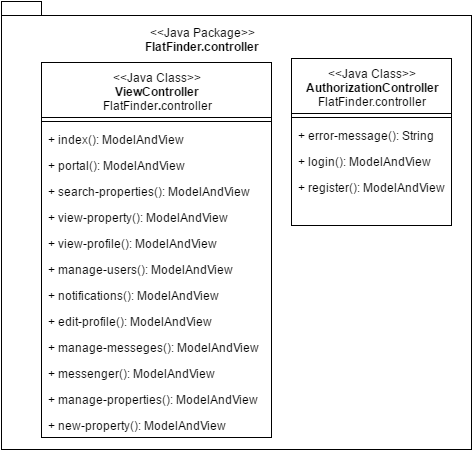

The diagram above was exported from draw.io. Its source (the exported page's mxGraphModel, read from the mxfile embedded in the PNG):
<mxGraphModel dx="1120" dy="424" grid="1" gridSize="10" guides="1" tooltips="1" connect="1" arrows="1" fold="1" page="1" pageScale="1" pageWidth="826" pageHeight="1169" background="#ffffff" math="0">
  <root>
    <mxCell id="0" />
    <mxCell id="1" parent="0" />
    <mxCell id="45" value="" style="shape=folder;fontStyle=1;spacingTop=10;tabWidth=40;tabHeight=14;tabPosition=left;html=1;" parent="1" vertex="1">
      <mxGeometry x="140" y="36" width="470" height="448" as="geometry" />
    </mxCell>
    <mxCell id="23" value="&lt;div&gt;&lt;span style=&quot;font-weight: normal&quot;&gt;&amp;lt;&amp;lt;Java Class&amp;gt;&amp;gt;&lt;/span&gt;&lt;/div&gt;ViewController&lt;div&gt;&lt;span style=&quot;font-weight: normal&quot;&gt;FlatFinder&lt;/span&gt;.&lt;span style=&quot;font-weight: normal&quot;&gt;controller&lt;/span&gt;&lt;/div&gt;" style="swimlane;html=1;fontStyle=1;align=center;verticalAlign=top;childLayout=stackLayout;horizontal=1;startSize=55;horizontalStack=0;resizeParent=1;resizeLast=0;collapsible=1;marginBottom=0;swimlaneFillColor=#ffffff;" parent="1" vertex="1">
      <mxGeometry x="180" y="97" width="230" height="375" as="geometry" />
    </mxCell>
    <mxCell id="25" value="" style="line;html=1;strokeWidth=1;fillColor=none;align=left;verticalAlign=middle;spacingTop=-1;spacingLeft=3;spacingRight=3;rotatable=0;labelPosition=right;points=[];portConstraint=eastwest;" parent="23" vertex="1">
      <mxGeometry y="55" width="230" height="8" as="geometry" />
    </mxCell>
    <mxCell id="33" value="+ index(): ModelAndView" style="text;html=1;strokeColor=none;fillColor=none;align=left;verticalAlign=top;spacingLeft=4;spacingRight=4;whiteSpace=wrap;overflow=hidden;rotatable=0;points=[[0,0.5],[1,0.5]];portConstraint=eastwest;" parent="23" vertex="1">
      <mxGeometry y="63" width="230" height="26" as="geometry" />
    </mxCell>
    <mxCell id="34" value="+ portal():&amp;nbsp;&lt;span&gt;ModelAnd&lt;/span&gt;View" style="text;html=1;strokeColor=none;fillColor=none;align=left;verticalAlign=top;spacingLeft=4;spacingRight=4;whiteSpace=wrap;overflow=hidden;rotatable=0;points=[[0,0.5],[1,0.5]];portConstraint=eastwest;" parent="23" vertex="1">
      <mxGeometry y="89" width="230" height="26" as="geometry" />
    </mxCell>
    <mxCell id="37" value="+ search-properties():&amp;nbsp;&lt;span&gt;ModelAnd&lt;/span&gt;View" style="text;html=1;strokeColor=none;fillColor=none;align=left;verticalAlign=top;spacingLeft=4;spacingRight=4;whiteSpace=wrap;overflow=hidden;rotatable=0;points=[[0,0.5],[1,0.5]];portConstraint=eastwest;" parent="23" vertex="1">
      <mxGeometry y="115" width="230" height="26" as="geometry" />
    </mxCell>
    <mxCell id="38" value="+ view-property():&amp;nbsp;&lt;span&gt;ModelAnd&lt;/span&gt;View" style="text;html=1;strokeColor=none;fillColor=none;align=left;verticalAlign=top;spacingLeft=4;spacingRight=4;whiteSpace=wrap;overflow=hidden;rotatable=0;points=[[0,0.5],[1,0.5]];portConstraint=eastwest;" parent="23" vertex="1">
      <mxGeometry y="141" width="230" height="26" as="geometry" />
    </mxCell>
    <mxCell id="39" value="+ view-profile():&amp;nbsp;&lt;span&gt;ModelAnd&lt;/span&gt;View" style="text;html=1;strokeColor=none;fillColor=none;align=left;verticalAlign=top;spacingLeft=4;spacingRight=4;whiteSpace=wrap;overflow=hidden;rotatable=0;points=[[0,0.5],[1,0.5]];portConstraint=eastwest;" parent="23" vertex="1">
      <mxGeometry y="167" width="230" height="26" as="geometry" />
    </mxCell>
    <mxCell id="41" value="+ manage-users():&amp;nbsp;&lt;span&gt;ModelAnd&lt;/span&gt;View" style="text;html=1;strokeColor=none;fillColor=none;align=left;verticalAlign=top;spacingLeft=4;spacingRight=4;whiteSpace=wrap;overflow=hidden;rotatable=0;points=[[0,0.5],[1,0.5]];portConstraint=eastwest;" parent="23" vertex="1">
      <mxGeometry y="193" width="230" height="26" as="geometry" />
    </mxCell>
    <mxCell id="44" value="+ notifications():&amp;nbsp;&lt;span&gt;ModelAnd&lt;/span&gt;View" style="text;html=1;strokeColor=none;fillColor=none;align=left;verticalAlign=top;spacingLeft=4;spacingRight=4;whiteSpace=wrap;overflow=hidden;rotatable=0;points=[[0,0.5],[1,0.5]];portConstraint=eastwest;" parent="23" vertex="1">
      <mxGeometry y="219" width="230" height="26" as="geometry" />
    </mxCell>
    <mxCell id="40" value="+ edit-profile():&amp;nbsp;&lt;span&gt;ModelAnd&lt;/span&gt;View" style="text;html=1;strokeColor=none;fillColor=none;align=left;verticalAlign=top;spacingLeft=4;spacingRight=4;whiteSpace=wrap;overflow=hidden;rotatable=0;points=[[0,0.5],[1,0.5]];portConstraint=eastwest;" parent="23" vertex="1">
      <mxGeometry y="245" width="230" height="26" as="geometry" />
    </mxCell>
    <mxCell id="43" value="+ manage-messeges():&amp;nbsp;&lt;span&gt;ModelAnd&lt;/span&gt;View" style="text;html=1;strokeColor=none;fillColor=none;align=left;verticalAlign=top;spacingLeft=4;spacingRight=4;whiteSpace=wrap;overflow=hidden;rotatable=0;points=[[0,0.5],[1,0.5]];portConstraint=eastwest;" parent="23" vertex="1">
      <mxGeometry y="271" width="230" height="26" as="geometry" />
    </mxCell>
    <mxCell id="42" value="+ messenger():&amp;nbsp;&lt;span&gt;ModelAnd&lt;/span&gt;View" style="text;html=1;strokeColor=none;fillColor=none;align=left;verticalAlign=top;spacingLeft=4;spacingRight=4;whiteSpace=wrap;overflow=hidden;rotatable=0;points=[[0,0.5],[1,0.5]];portConstraint=eastwest;" parent="23" vertex="1">
      <mxGeometry y="297" width="230" height="26" as="geometry" />
    </mxCell>
    <mxCell id="36" value="+ manage-properties():&amp;nbsp;&lt;span&gt;ModelAnd&lt;/span&gt;View" style="text;html=1;strokeColor=none;fillColor=none;align=left;verticalAlign=top;spacingLeft=4;spacingRight=4;whiteSpace=wrap;overflow=hidden;rotatable=0;points=[[0,0.5],[1,0.5]];portConstraint=eastwest;" parent="23" vertex="1">
      <mxGeometry y="323" width="230" height="26" as="geometry" />
    </mxCell>
    <mxCell id="35" value="+ new-property():&amp;nbsp;&lt;span&gt;ModelAnd&lt;/span&gt;View" style="text;html=1;strokeColor=none;fillColor=none;align=left;verticalAlign=top;spacingLeft=4;spacingRight=4;whiteSpace=wrap;overflow=hidden;rotatable=0;points=[[0,0.5],[1,0.5]];portConstraint=eastwest;" parent="23" vertex="1">
      <mxGeometry y="349" width="230" height="26" as="geometry" />
    </mxCell>
    <mxCell id="27" value="&lt;div&gt;&lt;span style=&quot;font-weight: normal&quot;&gt;&amp;lt;&amp;lt;Java Class&amp;gt;&amp;gt;&lt;/span&gt;&lt;/div&gt;AuthorizationController&lt;div&gt;&lt;span style=&quot;font-weight: normal&quot;&gt;FlatFinder.controller&lt;/span&gt;&lt;/div&gt;" style="swimlane;html=1;fontStyle=1;align=center;verticalAlign=top;childLayout=stackLayout;horizontal=1;startSize=55;horizontalStack=0;resizeParent=1;resizeLast=0;collapsible=1;marginBottom=0;swimlaneFillColor=#ffffff;" parent="1" vertex="1">
      <mxGeometry x="430" y="93" width="160" height="167" as="geometry" />
    </mxCell>
    <mxCell id="29" value="" style="line;html=1;strokeWidth=1;fillColor=none;align=left;verticalAlign=middle;spacingTop=-1;spacingLeft=3;spacingRight=3;rotatable=0;labelPosition=right;points=[];portConstraint=eastwest;" parent="27" vertex="1">
      <mxGeometry y="55" width="160" height="8" as="geometry" />
    </mxCell>
    <mxCell id="30" value="+ error-message(): String" style="text;html=1;strokeColor=none;fillColor=none;align=left;verticalAlign=top;spacingLeft=4;spacingRight=4;whiteSpace=wrap;overflow=hidden;rotatable=0;points=[[0,0.5],[1,0.5]];portConstraint=eastwest;" parent="27" vertex="1">
      <mxGeometry y="63" width="160" height="26" as="geometry" />
    </mxCell>
    <mxCell id="32" value="+ login(): ModelAndView" style="text;html=1;strokeColor=none;fillColor=none;align=left;verticalAlign=top;spacingLeft=4;spacingRight=4;whiteSpace=wrap;overflow=hidden;rotatable=0;points=[[0,0.5],[1,0.5]];portConstraint=eastwest;" parent="27" vertex="1">
      <mxGeometry y="89" width="160" height="26" as="geometry" />
    </mxCell>
    <mxCell id="31" value="+ register(): ModelAndView" style="text;html=1;strokeColor=none;fillColor=none;align=left;verticalAlign=top;spacingLeft=4;spacingRight=4;whiteSpace=wrap;overflow=hidden;rotatable=0;points=[[0,0.5],[1,0.5]];portConstraint=eastwest;" parent="27" vertex="1">
      <mxGeometry y="115" width="160" height="26" as="geometry" />
    </mxCell>
    <mxCell id="46" value="&amp;lt;&amp;lt;Java Package&amp;gt;&amp;gt;&lt;div&gt;&lt;b&gt;FlatFinder.controller&lt;/b&gt;&lt;/div&gt;" style="text;html=1;strokeColor=none;fillColor=none;align=center;verticalAlign=middle;whiteSpace=wrap;overflow=hidden;" parent="1" vertex="1">
      <mxGeometry x="280" y="53" width="120" height="40" as="geometry" />
    </mxCell>
  </root>
</mxGraphModel>